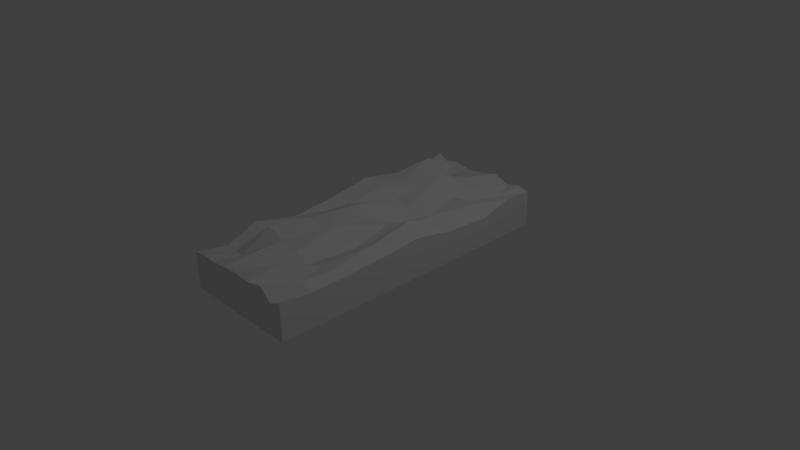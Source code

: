# Source: Brick_5.blend  (saved by Blender 2.64.0; exported with 4.5.12 LTS)
import bpy
from mathutils import Matrix  # noqa: F401  (used for matrix-valued properties, if any)

bpy.ops.wm.read_factory_settings(use_empty=True)
scene = bpy.context.scene
scene.name = 'Scene'

# ---- collections
col_collection_1 = bpy.data.collections.new('Collection 1'); scene.collection.children.link(col_collection_1)

# ---- world
world_world = bpy.data.worlds.new('World'); scene.world = world_world
world_world.color = (0.05088, 0.05088, 0.05088)
world_world.use_sun_shadow = False
world_world.sun_shadow_jitter_overblur = 0.0
world_world.cycles.sampling_method = 'MANUAL'
world_world.cycles.sample_map_resolution = 256

# ---- cameras
cam_camera = bpy.data.cameras.new('Camera')
cam_camera.clip_end = 100.0
cam_camera.lens = 35.0
cam_camera.sensor_width = 32.0
cam_camera.sensor_height = 18.0
cam_camera.ortho_scale = 7.314
cam_camera.dof.focus_distance = 0.0
cam_camera.dof.aperture_fstop = 128.0

# ---- lights
light_lamp = bpy.data.lights.new('Lamp', 'POINT')
light_lamp.transmission_factor = 0.0
light_lamp.cutoff_distance = 30.0
light_lamp.energy = 100.0
light_lamp.shadow_buffer_clip_start = 1.001
light_lamp.shadow_soft_size = 1.0
light_lamp.shadow_maximum_resolution = 0.006
light_lamp.use_absolute_resolution = True
light_lamp.cycles.use_multiple_importance_sampling = False

# ---- meshes
me_plane = bpy.data.meshes.new('Plane')
me_plane.from_pydata([(0.8222, -2.056, 0.0), (-0.8222, -2.056, 0.0), (0.8222, 2.056, 0.0), (-0.8222, 2.056, 0.0), (0.0, -2.056, 0.0), (0.0, 2.056, 0.0), (-0.8222, 0.0, 0.0), (0.8222, 0.0, 0.0), (0.0, 0.0, 0.0), (-0.4792, -2.056, 0.0), (-0.4792, 2.056, 0.0), (-0.8222, -1.198, 0.0), (0.8222, 1.198, 0.0), (0.4792, -2.056, 0.0), (0.4792, 2.056, 0.0), (-0.8222, 1.198, 0.0), (0.8222, -1.198, 0.0), (0.0, -1.224, 0.0), (0.0, 1.224, 0.0), (0.4896, 0.0, 0.0), (-0.4896, 0.0, 0.0), (-0.4896, -1.224, 0.0), (0.4896, -1.224, 0.0), (0.4896, 1.224, 0.0), (-0.4896, 1.224, 0.0), (-0.6507, -2.056, 0.0), (-0.6507, 2.056, 0.0), (-0.8222, -1.627, 0.0), (0.8222, 1.627, 0.0), (0.6507, -2.056, 0.0), (0.6507, 2.056, 0.0), (-0.8222, 1.627, 0.0), (0.8222, -1.627, 0.0), (0.0, -1.64, 0.0), (0.0, 1.64, 0.0), (0.6559, 0.0, 0.0), (-0.2448, 0.0, 0.0), (-0.2396, -2.056, 0.0), (-0.2396, 2.056, 0.0), (-0.8222, -0.599, 0.0), (0.8222, 0.599, 0.0), (0.2396, -2.056, 0.0), (0.2396, 2.056, 0.0), (-0.8222, 0.599, 0.0), (0.8222, -0.599, 0.0), (0.0, -0.612, 0.0), (0.0, 0.612, 0.0), (0.2448, 0.0, 0.0), (-0.6559, 0.0, 0.0), (-0.4844, -1.64, 0.0), (-0.4896, -0.612, 0.0), (-0.2448, -1.224, 0.0), (-0.6559, -1.211, 0.0), (0.4844, -1.64, 0.0), (0.4896, -0.612, 0.0), (0.6559, -1.211, 0.0), (0.2448, -1.224, 0.0), (0.4896, 0.612, 0.0), (0.4844, 1.64, 0.0), (0.6559, 1.211, 0.0), (0.2448, 1.224, 0.0), (-0.4896, 0.612, 0.0), (-0.4844, 1.64, 0.0), (-0.2448, 1.224, 0.0), (-0.6559, 1.211, 0.0), (-0.6533, -1.633, 0.0), (0.2422, -1.64, 0.0), (0.2448, 0.612, 0.0), (-0.6559, 0.6055, 0.0), (-0.2422, -1.64, 0.0), (-0.2448, -0.612, 0.0), (-0.6559, -0.6055, 0.0), (0.6533, -1.633, 0.0), (0.6559, -0.6055, 0.0), (0.2448, -0.612, 0.0), (0.6559, 0.6055, 0.0), (0.6533, 1.633, 0.0), (0.2422, 1.64, 0.0), (-0.2448, 0.612, 0.0), (-0.2422, 1.64, 0.0), (-0.6533, 1.633, 0.0), (0.8222, -2.056, 0.5015), (-0.8222, -2.056, 0.4929), (0.8222, 2.056, 0.4904), (-0.8222, 2.056, 0.588), (0.0, -2.056, 0.543), (0.0, 2.056, 0.5192), (-0.8222, 0.0, 0.5232), (0.8222, 0.0, 0.535), (0.0, 0.0, 0.4969), (-0.4792, -2.056, 0.5011), (-0.4792, 2.056, 0.5392), (-0.8222, -1.198, 0.5912), (0.8222, 1.198, 0.3939), (0.4792, -2.056, 0.5723), (0.4792, 2.056, 0.4871), (-0.8222, 1.198, 0.5309), (0.8222, -1.198, 0.458), (0.0, -1.224, 0.4969), (0.0, 1.224, 0.7376), (0.4896, 0.0, 0.5338), (-0.4896, 0.0, 0.5498), (-0.4896, -1.224, 0.6597), (0.4896, -1.224, 0.4969), (0.4896, 1.224, 0.5141), (-0.4896, 1.224, 0.2377), (-0.6507, -2.056, 0.5174), (-0.6507, 2.056, 0.4817), (-0.8222, -1.627, 0.4201), (0.8222, 1.627, 0.5186), (0.6507, -2.056, 0.4269), (0.6507, 2.056, 0.5284), (-0.8222, 1.627, 0.4601), (0.8222, -1.627, 0.4513), (0.0, -1.64, 0.4544), (0.0, 1.64, 0.5731), (0.6559, 0.0, 0.7067), (-0.2448, 0.0, 0.636), (-0.2396, -2.056, 0.5195), (-0.2396, 2.056, 0.4913), (-0.8222, -0.599, 0.4625), (0.8222, 0.599, 0.4247), (0.2396, -2.056, 0.5156), (0.2396, 2.056, 0.5733), (-0.8222, 0.599, 0.6343), (0.8222, -0.599, 0.4838), (0.0, -0.612, 0.6231), (0.0, 0.612, 0.4273), (0.2448, 0.0, 0.4969), (-0.6559, 0.0, 0.4398), (-0.4844, -1.64, 0.4235), (-0.4896, -0.612, 0.5616), (-0.2448, -1.224, 0.5592), (-0.6559, -1.211, 0.3788), (0.4844, -1.64, 0.3883), (0.4896, -0.612, 0.5231), (0.6559, -1.211, 0.5012), (0.2448, -1.224, 0.4193), (0.4896, 0.612, 0.5291), (0.4844, 1.64, 0.2662), (0.6559, 1.211, 0.5329), (0.2448, 1.224, 0.4969), (-0.4896, 0.612, 0.6144), (-0.4844, 1.64, 0.3853), (-0.2448, 1.224, 0.4915), (-0.6559, 1.211, 0.4969), (-0.6533, -1.633, 0.4058), (0.2422, -1.64, 0.5878), (0.2448, 0.612, 0.2808), (-0.6559, 0.6055, 0.3505), (-0.2422, -1.64, 0.5481), (-0.2448, -0.612, 0.4718), (-0.6559, -0.6055, 0.4748), (0.6533, -1.633, 0.5357), (0.6559, -0.6055, 0.5836), (0.2448, -0.612, 0.3432), (0.6559, 0.6055, 0.4719), (0.6533, 1.633, 0.5003), (0.2422, 1.64, 0.4882), (-0.2448, 0.612, 0.4969), (-0.2422, 1.64, 0.4553), (-0.6533, 1.633, 0.6712)], [], [(65, 25, 1, 27), (66, 41, 4, 33), (67, 47, 8, 46), (68, 48, 6, 43), (69, 37, 9, 49), (70, 51, 21, 50), (71, 52, 11, 39), (72, 29, 13, 53), (73, 55, 22, 54), (74, 56, 17, 45), (75, 35, 19, 57), (76, 59, 23, 58), (77, 60, 18, 34), (78, 36, 20, 61), (79, 63, 24, 62), (80, 64, 15, 31), (52, 65, 27, 11), (21, 49, 65, 52), (49, 9, 25, 65), (56, 66, 33, 17), (22, 53, 66, 56), (53, 13, 41, 66), (60, 67, 46, 18), (23, 57, 67, 60), (57, 19, 47, 67), (64, 68, 43, 15), (24, 61, 68, 64), (61, 20, 48, 68), (51, 69, 49, 21), (17, 33, 69, 51), (33, 4, 37, 69), (36, 70, 50, 20), (8, 45, 70, 36), (45, 17, 51, 70), (48, 71, 39, 6), (20, 50, 71, 48), (50, 21, 52, 71), (55, 72, 53, 22), (16, 32, 72, 55), (32, 0, 29, 72), (35, 73, 54, 19), (7, 44, 73, 35), (44, 16, 55, 73), (47, 74, 45, 8), (19, 54, 74, 47), (54, 22, 56, 74), (59, 75, 57, 23), (12, 40, 75, 59), (40, 7, 35, 75), (30, 76, 58, 14), (2, 28, 76, 30), (28, 12, 59, 76), (42, 77, 34, 5), (14, 58, 77, 42), (58, 23, 60, 77), (63, 78, 61, 24), (18, 46, 78, 63), (46, 8, 36, 78), (38, 79, 62, 10), (5, 34, 79, 38), (34, 18, 63, 79), (26, 80, 31, 3), (10, 62, 80, 26), (62, 24, 64, 80), (146, 108, 82, 106), (147, 114, 85, 122), (148, 127, 89, 128), (149, 124, 87, 129), (150, 130, 90, 118), (151, 131, 102, 132), (152, 120, 92, 133), (153, 134, 94, 110), (154, 135, 103, 136), (155, 126, 98, 137), (156, 138, 100, 116), (157, 139, 104, 140), (158, 115, 99, 141), (159, 142, 101, 117), (160, 143, 105, 144), (161, 112, 96, 145), (133, 92, 108, 146), (102, 133, 146, 130), (130, 146, 106, 90), (137, 98, 114, 147), (103, 137, 147, 134), (134, 147, 122, 94), (141, 99, 127, 148), (104, 141, 148, 138), (138, 148, 128, 100), (145, 96, 124, 149), (105, 145, 149, 142), (142, 149, 129, 101), (132, 102, 130, 150), (98, 132, 150, 114), (114, 150, 118, 85), (117, 101, 131, 151), (89, 117, 151, 126), (126, 151, 132, 98), (129, 87, 120, 152), (101, 129, 152, 131), (131, 152, 133, 102), (136, 103, 134, 153), (97, 136, 153, 113), (113, 153, 110, 81), (116, 100, 135, 154), (88, 116, 154, 125), (125, 154, 136, 97), (128, 89, 126, 155), (100, 128, 155, 135), (135, 155, 137, 103), (140, 104, 138, 156), (93, 140, 156, 121), (121, 156, 116, 88), (111, 95, 139, 157), (83, 111, 157, 109), (109, 157, 140, 93), (123, 86, 115, 158), (95, 123, 158, 139), (139, 158, 141, 104), (144, 105, 142, 159), (99, 144, 159, 127), (127, 159, 117, 89), (119, 91, 143, 160), (86, 119, 160, 115), (115, 160, 144, 99), (107, 84, 112, 161), (91, 107, 161, 143), (143, 161, 145, 105), (40, 12, 93, 121), (44, 7, 88, 125), (120, 87, 6, 39), (30, 14, 95, 111), (25, 9, 90, 106), (29, 0, 81, 110), (41, 13, 94, 122), (121, 88, 7, 40), (31, 15, 96, 112), (107, 91, 10, 26), (111, 83, 2, 30), (106, 82, 1, 25), (123, 95, 14, 42), (118, 90, 9, 37), (122, 85, 4, 41), (32, 16, 97, 113), (108, 92, 11, 27), (112, 84, 3, 31), (26, 3, 84, 107), (124, 96, 15, 43), (38, 10, 91, 119), (42, 5, 86, 123), (37, 4, 85, 118), (109, 93, 12, 28), (113, 81, 0, 32), (27, 1, 82, 108), (125, 97, 16, 44), (39, 11, 92, 120), (43, 6, 87, 124), (119, 86, 5, 38), (110, 94, 13, 29), (28, 2, 83, 109)])
me_plane.use_remesh_preserve_volume = False
me_plane.use_remesh_preserve_attributes = False
me_plane.use_mirror_vertex_groups = False
me_plane.update()

# ---- objects
ob_plane = bpy.data.objects.new('Plane', me_plane)
ob_lamp = bpy.data.objects.new('Lamp', light_lamp)
ob_camera = bpy.data.objects.new('Camera', cam_camera)

# ---- transforms, parenting, visibility, modifiers, constraints
ob_plane.location = (0.0, 0.0, 0.0)
ob_plane.lineart.crease_threshold = 0.0
ob_lamp.location = (4.076, 1.005, 5.904)
ob_lamp.rotation_euler = (0.6503, 0.05522, 1.866)
ob_lamp.lock_rotations_4d = False
ob_lamp.empty_display_type = 'ARROWS'
ob_lamp.color = (0.0, 0.0, 0.0, 0.0)
ob_lamp.lineart.crease_threshold = 0.0
ob_camera.location = (7.481, -6.508, 5.344)
ob_camera.rotation_euler = (1.109, 0.01082, 0.8149)
ob_camera.lock_rotations_4d = False
ob_camera.empty_display_type = 'ARROWS'
ob_camera.color = (0.0, 0.0, 0.0, 0.0)
ob_camera.display_type = 'WIRE'
ob_camera.lineart.crease_threshold = 0.0

# ---- collection membership
col_collection_1.objects.link(ob_plane)
col_collection_1.objects.link(ob_lamp)
col_collection_1.objects.link(ob_camera)

# ---- scene / render settings (as saved in the file)
scene.camera = ob_camera
scene.frame_start = 1; scene.frame_end = 250; scene.frame_set(0)
scene.render.engine = 'BLENDER_EEVEE_NEXT'
scene.render.image_settings.color_mode = 'RGB'
scene.render.image_settings.compression = 90
scene.render.resolution_percentage = 50
scene.render.dither_intensity = 0.0
scene.render.bake_margin = 2
scene.render.bake_bias = 0.0
scene.cycles.use_denoising = False
scene.cycles.samples = 10
scene.cycles.sampling_pattern = 'TABULATED_SOBOL'
scene.cycles.light_sampling_threshold = 0.0
scene.cycles.use_adaptive_sampling = False
scene.cycles.use_light_tree = False
scene.cycles.blur_glossy = 0.0
scene.cycles.volume_bounces = 1
scene.cycles.pixel_filter_type = 'GAUSSIAN'
scene.cycles.sample_clamp_indirect = 0.0
scene.view_settings.view_transform = 'Standard'
bpy.context.view_layer.update()
